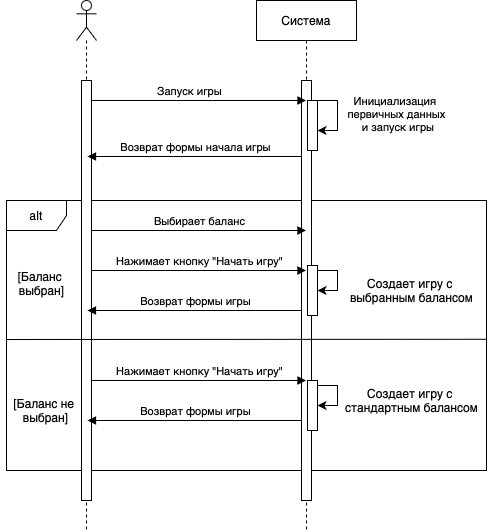

The diagram above was exported from draw.io. Its source (the exported page's mxGraphModel, read from the mxfile embedded in the PNG):
<mxGraphModel dx="820" dy="483" grid="1" gridSize="10" guides="1" tooltips="1" connect="1" arrows="1" fold="1" page="1" pageScale="1" pageWidth="850" pageHeight="1100" math="0" shadow="0">
  <root>
    <mxCell id="0" />
    <mxCell id="1" parent="0" />
    <mxCell id="FDtlHr5HPUxsmI6q9SIU-17" value="alt" style="shape=umlFrame;whiteSpace=wrap;html=1;pointerEvents=0;" vertex="1" parent="1">
      <mxGeometry x="70" y="240" width="480" height="270" as="geometry" />
    </mxCell>
    <mxCell id="aM9ryv3xv72pqoxQDRHE-5" value="Система" style="shape=umlLifeline;perimeter=lifelinePerimeter;whiteSpace=wrap;html=1;container=0;dropTarget=0;collapsible=0;recursiveResize=0;outlineConnect=0;portConstraint=eastwest;newEdgeStyle={&quot;edgeStyle&quot;:&quot;elbowEdgeStyle&quot;,&quot;elbow&quot;:&quot;vertical&quot;,&quot;curved&quot;:0,&quot;rounded&quot;:0};" parent="1" vertex="1">
      <mxGeometry x="320" y="40" width="100" height="530" as="geometry" />
    </mxCell>
    <mxCell id="aM9ryv3xv72pqoxQDRHE-6" value="&lt;span style=&quot;caret-color: rgba(0, 0, 0, 0); color: rgba(0, 0, 0, 0); font-family: monospace; font-size: 0px; text-align: start;&quot;&gt;%3CmxGraphModel%3E%3Croot%3E%3CmxCell%20id%3D%220%22%2F%3E%3CmxCell%20id%3D%221%22%20parent%3D%220%22%2F%3E%3CmxCell%20id%3D%222%22%20value%3D%22%D0%A1%D0%B8%D1%81%D1%82%D0%B5%D0%BC%D0%B0%22%20style%3D%22shape%3DumlLifeline%3Bperimeter%3DlifelinePerimeter%3BwhiteSpace%3Dwrap%3Bhtml%3D1%3Bcontainer%3D0%3BdropTarget%3D0%3Bcollapsible%3D0%3BrecursiveResize%3D0%3BoutlineConnect%3D0%3BportConstraint%3Deastwest%3BnewEdgeStyle%3D%7B%26quot%3BedgeStyle%26quot%3B%3A%26quot%3BelbowEdgeStyle%26quot%3B%2C%26quot%3Belbow%26quot%3B%3A%26quot%3Bvertical%26quot%3B%2C%26quot%3Bcurved%26quot%3B%3A0%2C%26quot%3Brounded%26quot%3B%3A0%7D%3B%22%20vertex%3D%221%22%20parent%3D%221%22%3E%3CmxGeometry%20x%3D%22320%22%20y%3D%2240%22%20width%3D%22100%22%20height%3D%22400%22%20as%3D%22geometry%22%2F%3E%3C%2FmxCell%3E%3CmxCell%20id%3D%223%22%20value%3D%22%22%20style%3D%22html%3D1%3Bpoints%3D%5B%5D%3Bperimeter%3DorthogonalPerimeter%3BoutlineConnect%3D0%3BtargetShapes%3DumlLifeline%3BportConstraint%3Deastwest%3BnewEdgeStyle%3D%7B%26quot%3BedgeStyle%26quot%3B%3A%26quot%3BelbowEdgeStyle%26quot%3B%2C%26quot%3Belbow%26quot%3B%3A%26quot%3Bvertical%26quot%3B%2C%26quot%3Bcurved%26quot%3B%3A0%2C%26quot%3Brounded%26quot%3B%3A0%7D%3B%22%20vertex%3D%221%22%20parent%3D%222%22%3E%3CmxGeometry%20x%3D%2245%22%20y%3D%2280%22%20width%3D%2210%22%20height%3D%22280%22%20as%3D%22geometry%22%2F%3E%3C%2FmxCell%3E%3C%2Froot%3E%3C%2FmxGraphModel%3E&lt;/span&gt;" style="html=1;points=[];perimeter=orthogonalPerimeter;outlineConnect=0;targetShapes=umlLifeline;portConstraint=eastwest;newEdgeStyle={&quot;edgeStyle&quot;:&quot;elbowEdgeStyle&quot;,&quot;elbow&quot;:&quot;vertical&quot;,&quot;curved&quot;:0,&quot;rounded&quot;:0};" parent="aM9ryv3xv72pqoxQDRHE-5" vertex="1">
      <mxGeometry x="45" y="80" width="10" height="420" as="geometry" />
    </mxCell>
    <mxCell id="FDtlHr5HPUxsmI6q9SIU-12" value="" style="html=1;points=[[0,0,0,0,5],[0,1,0,0,-5],[1,0,0,0,5],[1,1,0,0,-5]];perimeter=orthogonalPerimeter;outlineConnect=0;targetShapes=umlLifeline;portConstraint=eastwest;newEdgeStyle={&quot;curved&quot;:0,&quot;rounded&quot;:0};" vertex="1" parent="aM9ryv3xv72pqoxQDRHE-5">
      <mxGeometry x="51" y="100" width="10" height="50" as="geometry" />
    </mxCell>
    <mxCell id="FDtlHr5HPUxsmI6q9SIU-13" style="edgeStyle=orthogonalEdgeStyle;rounded=0;orthogonalLoop=1;jettySize=auto;html=1;curved=0;exitX=1;exitY=0;exitDx=0;exitDy=5;exitPerimeter=0;" edge="1" parent="aM9ryv3xv72pqoxQDRHE-5" source="FDtlHr5HPUxsmI6q9SIU-12" target="FDtlHr5HPUxsmI6q9SIU-12">
      <mxGeometry relative="1" as="geometry">
        <Array as="points">
          <mxPoint x="61" y="100" />
          <mxPoint x="81" y="100" />
          <mxPoint x="81" y="130" />
        </Array>
      </mxGeometry>
    </mxCell>
    <mxCell id="FDtlHr5HPUxsmI6q9SIU-23" value="" style="html=1;points=[[0,0,0,0,5],[0,1,0,0,-5],[1,0,0,0,5],[1,1,0,0,-5]];perimeter=orthogonalPerimeter;outlineConnect=0;targetShapes=umlLifeline;portConstraint=eastwest;newEdgeStyle={&quot;curved&quot;:0,&quot;rounded&quot;:0};" vertex="1" parent="aM9ryv3xv72pqoxQDRHE-5">
      <mxGeometry x="51" y="265" width="10" height="50" as="geometry" />
    </mxCell>
    <mxCell id="FDtlHr5HPUxsmI6q9SIU-24" style="edgeStyle=orthogonalEdgeStyle;rounded=0;orthogonalLoop=1;jettySize=auto;html=1;curved=0;exitX=1;exitY=0;exitDx=0;exitDy=5;exitPerimeter=0;" edge="1" parent="aM9ryv3xv72pqoxQDRHE-5" source="FDtlHr5HPUxsmI6q9SIU-23" target="FDtlHr5HPUxsmI6q9SIU-23">
      <mxGeometry relative="1" as="geometry" />
    </mxCell>
    <mxCell id="FDtlHr5HPUxsmI6q9SIU-39" value="" style="html=1;points=[[0,0,0,0,5],[0,1,0,0,-5],[1,0,0,0,5],[1,1,0,0,-5]];perimeter=orthogonalPerimeter;outlineConnect=0;targetShapes=umlLifeline;portConstraint=eastwest;newEdgeStyle={&quot;curved&quot;:0,&quot;rounded&quot;:0};" vertex="1" parent="aM9ryv3xv72pqoxQDRHE-5">
      <mxGeometry x="51" y="380" width="10" height="50" as="geometry" />
    </mxCell>
    <mxCell id="FDtlHr5HPUxsmI6q9SIU-40" style="edgeStyle=orthogonalEdgeStyle;rounded=0;orthogonalLoop=1;jettySize=auto;html=1;curved=0;exitX=1;exitY=0;exitDx=0;exitDy=5;exitPerimeter=0;" edge="1" parent="aM9ryv3xv72pqoxQDRHE-5" source="FDtlHr5HPUxsmI6q9SIU-39" target="FDtlHr5HPUxsmI6q9SIU-39">
      <mxGeometry relative="1" as="geometry" />
    </mxCell>
    <mxCell id="FDtlHr5HPUxsmI6q9SIU-9" value="" style="shape=umlLifeline;perimeter=lifelinePerimeter;whiteSpace=wrap;html=1;container=1;dropTarget=0;collapsible=0;recursiveResize=0;outlineConnect=0;portConstraint=eastwest;newEdgeStyle={&quot;curved&quot;:0,&quot;rounded&quot;:0};participant=umlActor;" vertex="1" parent="1">
      <mxGeometry x="140" y="40" width="20" height="530" as="geometry" />
    </mxCell>
    <mxCell id="FDtlHr5HPUxsmI6q9SIU-10" value="" style="html=1;points=[[0,0,0,0,5],[0,1,0,0,-5],[1,0,0,0,5],[1,1,0,0,-5]];perimeter=orthogonalPerimeter;outlineConnect=0;targetShapes=umlLifeline;portConstraint=eastwest;newEdgeStyle={&quot;curved&quot;:0,&quot;rounded&quot;:0};" vertex="1" parent="FDtlHr5HPUxsmI6q9SIU-9">
      <mxGeometry x="5" y="80" width="10" height="420" as="geometry" />
    </mxCell>
    <mxCell id="FDtlHr5HPUxsmI6q9SIU-11" value="Запуск игры" style="html=1;verticalAlign=bottom;endArrow=block;curved=0;rounded=0;" edge="1" parent="1">
      <mxGeometry x="-0.0862" width="80" relative="1" as="geometry">
        <mxPoint x="155" y="140" as="sourcePoint" />
        <mxPoint x="369.5000000000002" y="140" as="targetPoint" />
        <mxPoint as="offset" />
      </mxGeometry>
    </mxCell>
    <mxCell id="FDtlHr5HPUxsmI6q9SIU-15" value="&lt;span style=&quot;font-size: 11px; background-color: rgb(255, 255, 255);&quot;&gt;Инициализация&amp;nbsp;&lt;/span&gt;&lt;div style=&quot;font-size: 11px; background-color: rgb(255, 255, 255);&quot;&gt;первичных данных&lt;/div&gt;&lt;div style=&quot;font-size: 11px; background-color: rgb(255, 255, 255);&quot;&gt;&amp;nbsp;и запуск игры&lt;/div&gt;" style="text;html=1;align=center;verticalAlign=middle;resizable=0;points=[];autosize=1;strokeColor=none;fillColor=none;" vertex="1" parent="1">
      <mxGeometry x="400" y="128" width="120" height="50" as="geometry" />
    </mxCell>
    <mxCell id="FDtlHr5HPUxsmI6q9SIU-16" value="Возврат формы начала игры" style="html=1;verticalAlign=bottom;endArrow=none;curved=0;rounded=0;endFill=0;startArrow=block;startFill=1;" edge="1" parent="1">
      <mxGeometry x="0.007" width="80" relative="1" as="geometry">
        <mxPoint x="151" y="196" as="sourcePoint" />
        <mxPoint x="365.5000000000002" y="196" as="targetPoint" />
        <mxPoint as="offset" />
      </mxGeometry>
    </mxCell>
    <mxCell id="FDtlHr5HPUxsmI6q9SIU-18" value="" style="endArrow=none;html=1;rounded=0;entryX=1;entryY=0.514;entryDx=0;entryDy=0;entryPerimeter=0;" edge="1" parent="1" target="FDtlHr5HPUxsmI6q9SIU-17">
      <mxGeometry width="50" height="50" relative="1" as="geometry">
        <mxPoint x="70" y="379" as="sourcePoint" />
        <mxPoint x="440" y="380" as="targetPoint" />
      </mxGeometry>
    </mxCell>
    <mxCell id="FDtlHr5HPUxsmI6q9SIU-19" value="[Баланс&amp;nbsp;&lt;div&gt;выбран]&lt;/div&gt;" style="text;html=1;align=center;verticalAlign=middle;resizable=0;points=[];autosize=1;strokeColor=none;fillColor=none;" vertex="1" parent="1">
      <mxGeometry x="70" y="303" width="70" height="40" as="geometry" />
    </mxCell>
    <mxCell id="FDtlHr5HPUxsmI6q9SIU-20" value="[Баланс не&amp;nbsp;&lt;div&gt;выбран]&lt;/div&gt;" style="text;html=1;align=center;verticalAlign=middle;resizable=0;points=[];autosize=1;strokeColor=none;fillColor=none;" vertex="1" parent="1">
      <mxGeometry x="64" y="430" width="90" height="40" as="geometry" />
    </mxCell>
    <mxCell id="FDtlHr5HPUxsmI6q9SIU-21" value="Выбирает баланс" style="html=1;verticalAlign=bottom;endArrow=block;curved=0;rounded=0;endFill=1;startArrow=none;startFill=0;" edge="1" parent="1">
      <mxGeometry x="0.007" width="80" relative="1" as="geometry">
        <mxPoint x="155" y="270" as="sourcePoint" />
        <mxPoint x="369.5000000000002" y="270" as="targetPoint" />
        <mxPoint as="offset" />
      </mxGeometry>
    </mxCell>
    <mxCell id="FDtlHr5HPUxsmI6q9SIU-22" value="Нажимает кнопку &quot;Начать игру&quot;" style="html=1;verticalAlign=bottom;endArrow=block;curved=0;rounded=0;endFill=1;startArrow=none;startFill=0;" edge="1" parent="1">
      <mxGeometry x="0.007" width="80" relative="1" as="geometry">
        <mxPoint x="155" y="310" as="sourcePoint" />
        <mxPoint x="369.5000000000002" y="310" as="targetPoint" />
        <mxPoint as="offset" />
      </mxGeometry>
    </mxCell>
    <mxCell id="FDtlHr5HPUxsmI6q9SIU-25" value="Создает игру с&amp;nbsp;&lt;div&gt;выбранным балансом&lt;/div&gt;" style="text;html=1;align=center;verticalAlign=middle;resizable=0;points=[];autosize=1;strokeColor=none;fillColor=none;" vertex="1" parent="1">
      <mxGeometry x="400" y="310" width="150" height="40" as="geometry" />
    </mxCell>
    <mxCell id="FDtlHr5HPUxsmI6q9SIU-26" value="Возврат формы игры" style="html=1;verticalAlign=bottom;endArrow=none;curved=0;rounded=0;endFill=0;startArrow=block;startFill=1;" edge="1" parent="1">
      <mxGeometry x="0.007" width="80" relative="1" as="geometry">
        <mxPoint x="151" y="350" as="sourcePoint" />
        <mxPoint x="365.5000000000002" y="350" as="targetPoint" />
        <mxPoint as="offset" />
      </mxGeometry>
    </mxCell>
    <mxCell id="FDtlHr5HPUxsmI6q9SIU-36" value="Нажимает кнопку &quot;Начать игру&quot;" style="html=1;verticalAlign=bottom;endArrow=block;curved=0;rounded=0;endFill=1;startArrow=none;startFill=0;" edge="1" parent="1">
      <mxGeometry x="0.007" width="80" relative="1" as="geometry">
        <mxPoint x="155" y="420" as="sourcePoint" />
        <mxPoint x="369.5000000000002" y="420" as="targetPoint" />
        <mxPoint as="offset" />
      </mxGeometry>
    </mxCell>
    <mxCell id="FDtlHr5HPUxsmI6q9SIU-37" value="Создает игру с&amp;nbsp;&lt;div&gt;стандартным балансом&lt;/div&gt;" style="text;html=1;align=center;verticalAlign=middle;resizable=0;points=[];autosize=1;strokeColor=none;fillColor=none;" vertex="1" parent="1">
      <mxGeometry x="395" y="420" width="160" height="40" as="geometry" />
    </mxCell>
    <mxCell id="FDtlHr5HPUxsmI6q9SIU-38" value="Возврат формы игры" style="html=1;verticalAlign=bottom;endArrow=none;curved=0;rounded=0;endFill=0;startArrow=block;startFill=1;" edge="1" parent="1">
      <mxGeometry x="0.007" width="80" relative="1" as="geometry">
        <mxPoint x="151" y="460" as="sourcePoint" />
        <mxPoint x="365.5000000000002" y="460" as="targetPoint" />
        <mxPoint as="offset" />
      </mxGeometry>
    </mxCell>
  </root>
</mxGraphModel>